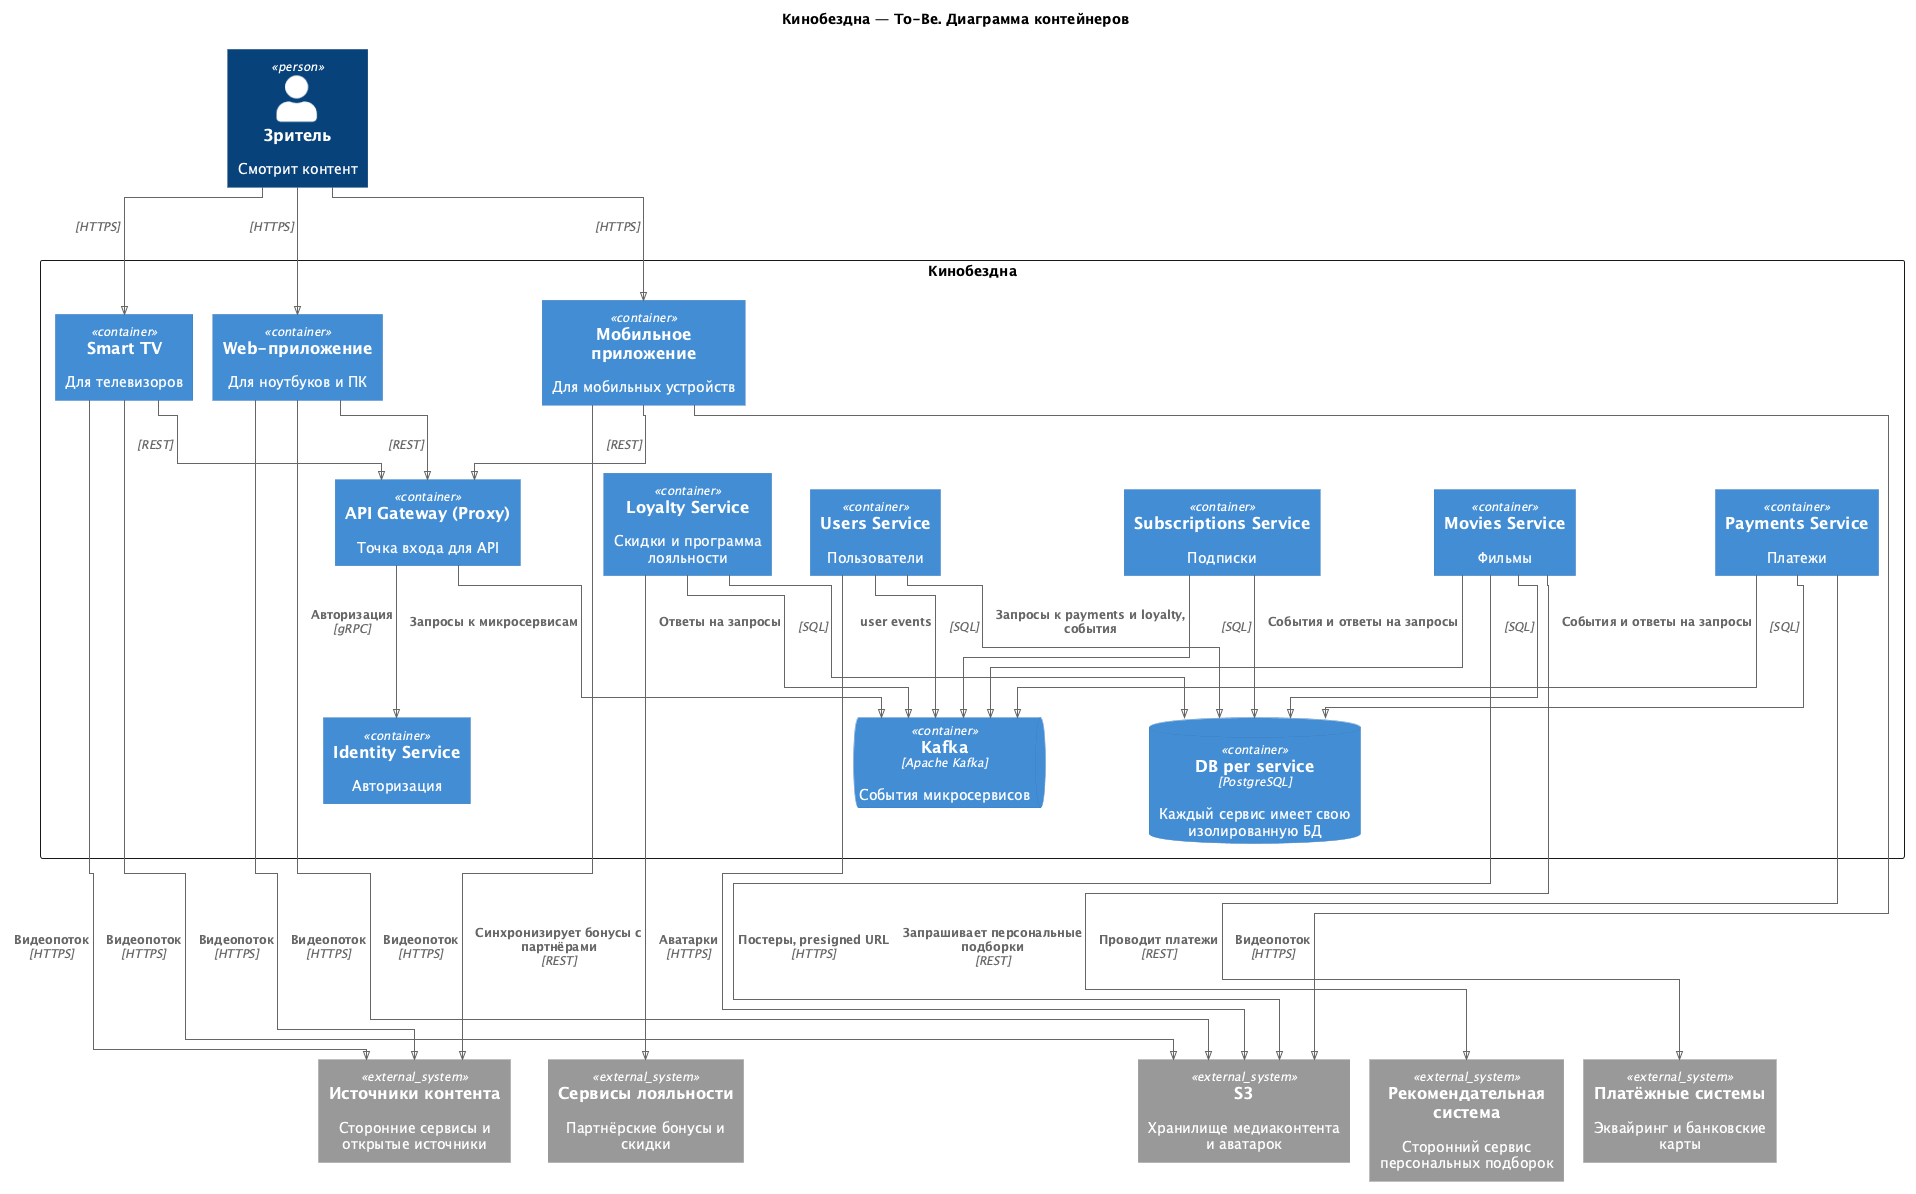

The diagram above was rendered by PlantUML. Its source (embedded in the PNG):
@startuml to-be-c4-container
!pragma layout elk
!include <C4/C4_Container>

title Кинобездна — To-Be. Диаграмма контейнеров

Person(viewer, "Зритель", "Смотрит контент")

rectangle "Кинобездна" {

  Container(web, "Web-приложение", "", "Для ноутбуков и ПК")
  Container(mobile, "Мобильное приложение", "", "Для мобильных устройств")
  Container(tv, "Smart TV", "", "Для телевизоров")

  Container(gateway, "API Gateway (Proxy)", "", "Точка входа для API")

  Container(identity, "Identity Service", "", "Авторизация")
  Container(users, "Users Service", "", "Пользователи")
  Container(movies, "Movies Service", "", "Фильмы")
  Container(payments, "Payments Service", "", "Платежи")
  Container(subs, "Subscriptions Service", "", "Подписки")
  Container(loyalty_svc, "Loyalty Service", "", "Скидки и программа лояльности")
  ContainerDb(db, "DB per service", "PostgreSQL", "Каждый сервис имеет свою изолированную БД")
  ContainerQueue(kafka, "Kafka", "Apache Kafka", "События микросервисов")

}

System_Ext(recsys, "Рекомендательная система", "Сторонний сервис персональных подборок")
System_Ext(paysys, "Платёжные системы", "Эквайринг и банковские карты")
System_Ext(loyalty, "Сервисы лояльности", "Партнёрские бонусы и скидки")
System_Ext(content, "Источники контента", "Сторонние сервисы и открытые источники")
System_Ext(s3, "S3", "Хранилище медиаконтента и аватарок")

Rel(viewer, web, "", "HTTPS")
Rel(viewer, mobile, "", "HTTPS")
Rel(viewer, tv, "", "HTTPS")

Rel(web, gateway, "", "REST")
Rel(mobile, gateway, "", "REST")
Rel(tv, gateway, "", "REST")

Rel(gateway, identity, "Авторизация", "gRPC")
Rel(movies, recsys, "Запрашивает персональные подборки", "REST")


Rel(users, db, "", "SQL")
Rel(movies, db, "", "SQL")
Rel(payments, db, "", "SQL")
Rel(subs, db, "", "SQL")
Rel(loyalty_svc, db, "", "SQL")

Rel(gateway, kafka, "Запросы к микросервисам", "")
Rel(movies, kafka, "События и ответы на запросы", "")
Rel(subs, kafka, "Запросы к payments и loyalty, события", "")
Rel(payments, kafka, "События и ответы на запросы", "")
Rel(users, kafka, "user events", "")

Rel(payments, paysys, "Проводит платежи", "REST")
Rel(loyalty_svc, kafka, "Ответы на запросы", "")
Rel(loyalty_svc, loyalty, "Синхронизирует бонусы с партнёрами", "REST")

Rel(movies, s3, "Постеры, presigned URL", "HTTPS")
Rel(users, s3, "Аватарки", "HTTPS")

Rel(web, s3, "Видеопоток", "HTTPS")
Rel(mobile, s3, "Видеопоток", "HTTPS")
Rel(tv, s3, "Видеопоток", "HTTPS")
Rel(web, content, "Видеопоток", "HTTPS")
Rel(mobile, content, "Видеопоток", "HTTPS")
Rel(tv, content, "Видеопоток", "HTTPS")

@enduml